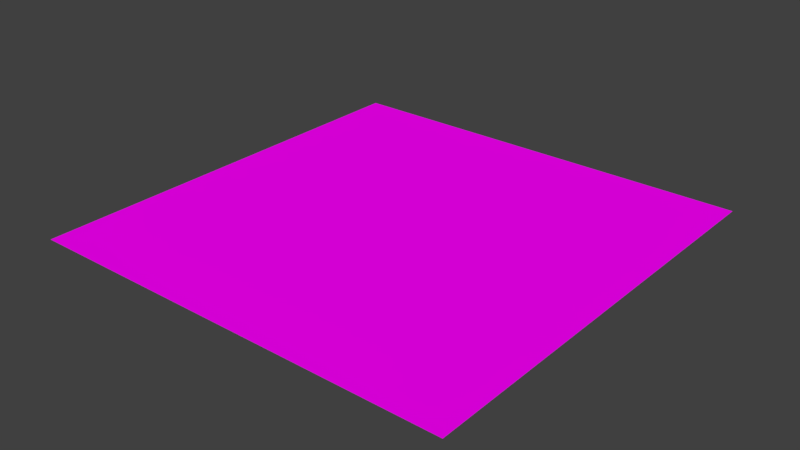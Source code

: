 # Source: pg_g.blend  (saved by Blender 2.79.0; exported with 4.5.12 LTS)
import bpy
from mathutils import Matrix  # noqa: F401  (used for matrix-valued properties, if any)

bpy.ops.wm.read_factory_settings(use_empty=True)
scene = bpy.context.scene
scene.name = 'Scene'

# ---- collections
col_collection_1 = bpy.data.collections.new('Collection 1'); scene.collection.children.link(col_collection_1)

# ---- images (referenced by path relative to the original .blend; pixels are not part of the script)
import os
ASSET_DIR = os.environ.get("B2B_ASSET_DIR", "")  # directory of the original .blend (textures are referenced by path, not embedded)
HERE = os.path.dirname(os.path.abspath(__file__))  # packed textures are extracted next to this script under _unpacked/

def load_image(name, relpath, width, height, colorspace="sRGB"):
    """Load a texture the original file referenced (path relative to the .blend, or extracted next to this script)."""
    p = next((c for c in (os.path.join(HERE, relpath), os.path.join(ASSET_DIR, relpath)) if relpath and os.path.exists(c)), "")
    if p:
        img = bpy.data.images.load(p, check_existing=True)
        img.name = name
    else:  # same state as the original file: an image datablock whose file is absent (Cycles renders it pink)
        img = bpy.data.images.new(name, width, height)
        img.source = "FILE"
        img.filepath = "//" + (relpath or name)
    img.colorspace_settings.name = colorspace
    return img
img_jw_g_png = load_image('jw_g.png', 'jw_g.png', 1024, 1024, 'sRGB')

# ---- materials (node trees are filled in below, after node groups)
mat_jw_gmat = bpy.data.materials.new('jw_gMat')
mat_jw_gmat.alpha_threshold = 0.0
mat_jw_gmat.roughness = 0.5

# ---- material node trees
mat_jw_gmat.use_nodes = True; mat_jw_gmat.node_tree.nodes.clear()
_N = mat_jw_gmat.node_tree.nodes; _L = mat_jw_gmat.node_tree.links
n0 = _N.new('ShaderNodeOutputMaterial'); n0.name = 'Material Output'; n0.location = (300, 300)
n1 = _N.new('ShaderNodeBsdfDiffuse'); n1.name = 'Diffuse BSDF'; n1.location = (10, 300)
n2 = _N.new('ShaderNodeTexImage'); n2.name = 'Image Texture'; n2.location = (-180, 300)
n2.width = 140
n2.image = img_jw_g_png
_L.new(n1.outputs[0], n0.inputs[0])
_L.new(n2.outputs[0], n1.inputs[0])
n0.is_active_output = True

# ---- world
world_world = bpy.data.worlds.new('World'); scene.world = world_world
world_world.color = (0.05088, 0.05088, 0.05088)
world_world.use_sun_shadow = False
world_world.sun_shadow_jitter_overblur = 0.0
world_world.cycles.sampling_method = 'MANUAL'

# ---- meshes
me_jw_g = bpy.data.meshes.new('jw_g')
me_jw_g.from_pydata([(-23.0, -23.0, 0.0), (23.0, -23.0, 0.0), (-23.0, 23.0, 0.0), (23.0, 23.0, 0.0)], [], [(0, 1, 3, 2)])
_uv = me_jw_g.uv_layers.new(name='UVMap')
_uv.uv.foreach_set('vector', [0.001558, 0.001558, 0.9984, 0.001558, 0.9984, 0.9984, 0.001558, 0.9984])
me_jw_g.materials.append(mat_jw_gmat)
me_jw_g.use_remesh_preserve_volume = False
me_jw_g.use_remesh_preserve_attributes = False
me_jw_g.use_mirror_vertex_groups = False
me_jw_g.update()

# ---- objects
ob_jw_g = bpy.data.objects.new('jw_g', me_jw_g)

# ---- transforms, parenting, visibility, modifiers, constraints
ob_jw_g.location = (0.0, 0.0, 0.0)
ob_jw_g.lineart.crease_threshold = 0.0

# ---- collection membership
col_collection_1.objects.link(ob_jw_g)

# ---- scene / render settings (as saved in the file)
scene.frame_start = 1; scene.frame_end = 250; scene.frame_set(2)
scene.render.engine = 'CYCLES'
scene.render.resolution_percentage = 50
scene.render.dither_intensity = 0.0
scene.cycles.use_denoising = False
scene.cycles.samples = 128
scene.cycles.sampling_pattern = 'TABULATED_SOBOL'
scene.cycles.use_adaptive_sampling = False
scene.cycles.use_light_tree = False
scene.cycles.blur_glossy = 0.0
scene.cycles.sample_clamp_indirect = 0.0
scene.view_settings.view_transform = 'Standard'
bpy.context.view_layer.update()

# ---- added for rendering (the .blend has no active camera and no usable light): camera, sun
cam_auto = bpy.data.cameras.new('AutoCamera')
cam_auto.lens = 50.0
cam_auto.sensor_width = 36.0
cam_auto.clip_end = 1056.1
ob_auto_camera = bpy.data.objects.new('AutoCamera', cam_auto)
scene.collection.objects.link(ob_auto_camera)
ob_auto_camera.location = (60.1771, -72.2125, 48.1417)
ob_auto_camera.rotation_euler = (1.09748, -7.21219e-08, 0.694738)
scene.camera = ob_auto_camera
light_auto_sun = bpy.data.lights.new('AutoSun', 'SUN')
light_auto_sun.energy = 3.0
light_auto_sun.angle = 0.0523599
ob_auto_sun = bpy.data.objects.new('AutoSun', light_auto_sun)
scene.collection.objects.link(ob_auto_sun)
ob_auto_sun.rotation_euler = (0.872665, 0.174533, 0.523599)
bpy.context.view_layer.update()
